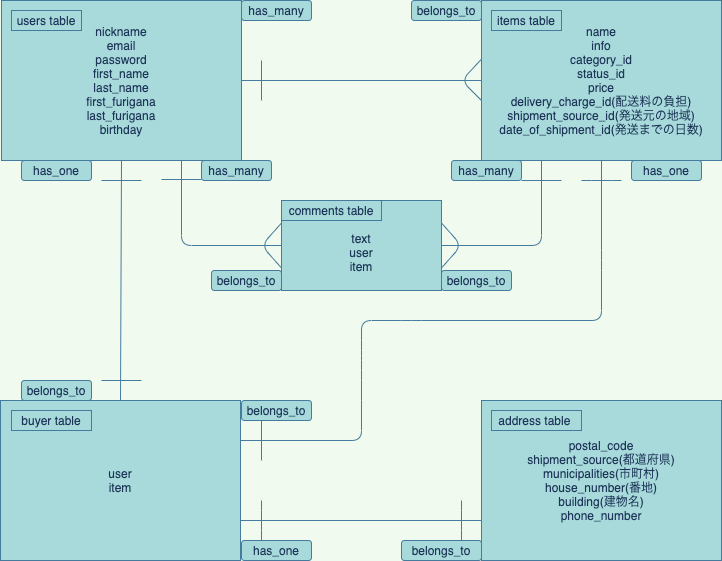

The diagram above was exported from draw.io. Its source (the exported page's mxGraphModel, read from the mxfile embedded in the PNG):
<mxGraphModel dx="1186" dy="859" grid="1" gridSize="10" guides="1" tooltips="1" connect="1" arrows="1" fold="1" page="1" pageScale="1" pageWidth="827" pageHeight="1169" background="#F1FAEE" math="0" shadow="1">
  <root>
    <mxCell id="0" />
    <mxCell id="1" parent="0" />
    <mxCell id="2" value="nickname&lt;br&gt;email&lt;br&gt;password&lt;br&gt;first_name&lt;br&gt;last_name&lt;br&gt;first_furigana&lt;br&gt;last_furigana&lt;br&gt;birthday" style="rounded=0;whiteSpace=wrap;html=1;fillColor=#A8DADC;strokeColor=#457B9D;fontColor=#1D3557;" parent="1" vertex="1">
      <mxGeometry x="40" y="80" width="240" height="160" as="geometry" />
    </mxCell>
    <mxCell id="4" value="name&lt;br&gt;info&lt;br&gt;category_id&lt;br&gt;status_id&lt;br&gt;price&lt;br&gt;delivery_charge_id(配送料の負担)&lt;br&gt;shipment_source_id(発送元の地域)&lt;br&gt;date_of_shipment_id(発送までの日数)" style="rounded=0;whiteSpace=wrap;html=1;fillColor=#A8DADC;strokeColor=#457B9D;fontColor=#1D3557;" parent="1" vertex="1">
      <mxGeometry x="520" y="80" width="240" height="160" as="geometry" />
    </mxCell>
    <mxCell id="5" value="" style="endArrow=none;html=1;exitX=1;exitY=0.5;exitDx=0;exitDy=0;entryX=0;entryY=0.5;entryDx=0;entryDy=0;labelBackgroundColor=#F1FAEE;strokeColor=#457B9D;fontColor=#1D3557;" parent="1" source="2" target="4" edge="1">
      <mxGeometry width="50" height="50" relative="1" as="geometry">
        <mxPoint x="580" y="460" as="sourcePoint" />
        <mxPoint x="510" y="160" as="targetPoint" />
        <Array as="points" />
      </mxGeometry>
    </mxCell>
    <mxCell id="8" value="&lt;br&gt;text&lt;br&gt;user&lt;br&gt;item" style="rounded=0;whiteSpace=wrap;html=1;fillColor=#A8DADC;strokeColor=#457B9D;fontColor=#1D3557;" parent="1" vertex="1">
      <mxGeometry x="320" y="280" width="160" height="90" as="geometry" />
    </mxCell>
    <mxCell id="9" value="postal_code&lt;br&gt;shipment_source(都道府県)&lt;br&gt;municipalities(市町村)&lt;br&gt;house_number(番地)&lt;br&gt;building(建物名)&lt;br&gt;phone_number" style="rounded=0;whiteSpace=wrap;html=1;fillColor=#A8DADC;strokeColor=#457B9D;fontColor=#1D3557;" parent="1" vertex="1">
      <mxGeometry x="520" y="480" width="240" height="160" as="geometry" />
    </mxCell>
    <mxCell id="11" value="user&lt;br&gt;item" style="rounded=0;whiteSpace=wrap;html=1;fillColor=#A8DADC;strokeColor=#457B9D;fontColor=#1D3557;" parent="1" vertex="1">
      <mxGeometry x="39" y="480" width="240" height="160" as="geometry" />
    </mxCell>
    <mxCell id="17" value="" style="endArrow=none;html=1;exitX=0.5;exitY=1;exitDx=0;exitDy=0;entryX=0.5;entryY=0;entryDx=0;entryDy=0;labelBackgroundColor=#F1FAEE;strokeColor=#457B9D;fontColor=#1D3557;" parent="1" source="2" target="11" edge="1">
      <mxGeometry width="50" height="50" relative="1" as="geometry">
        <mxPoint x="150" y="320" as="sourcePoint" />
        <mxPoint x="390" y="320" as="targetPoint" />
        <Array as="points" />
      </mxGeometry>
    </mxCell>
    <mxCell id="20" value="" style="endArrow=none;html=1;exitX=1;exitY=0.25;exitDx=0;exitDy=0;labelBackgroundColor=#F1FAEE;strokeColor=#457B9D;fontColor=#1D3557;" parent="1" source="11" edge="1">
      <mxGeometry width="50" height="50" relative="1" as="geometry">
        <mxPoint x="280" y="509" as="sourcePoint" />
        <mxPoint x="400" y="480" as="targetPoint" />
        <Array as="points">
          <mxPoint x="400" y="520" />
        </Array>
      </mxGeometry>
    </mxCell>
    <mxCell id="21" value="" style="endArrow=none;html=1;entryX=0.5;entryY=1;entryDx=0;entryDy=0;labelBackgroundColor=#F1FAEE;strokeColor=#457B9D;fontColor=#1D3557;" parent="1" target="4" edge="1">
      <mxGeometry width="50" height="50" relative="1" as="geometry">
        <mxPoint x="400" y="480" as="sourcePoint" />
        <mxPoint x="640" y="280" as="targetPoint" />
        <Array as="points">
          <mxPoint x="400" y="450" />
          <mxPoint x="400" y="430" />
          <mxPoint x="400" y="400" />
          <mxPoint x="450" y="400" />
          <mxPoint x="640" y="400" />
          <mxPoint x="640" y="340" />
        </Array>
      </mxGeometry>
    </mxCell>
    <mxCell id="26" value="" style="endArrow=none;html=1;labelBackgroundColor=#F1FAEE;strokeColor=#457B9D;fontColor=#1D3557;" parent="1" edge="1">
      <mxGeometry width="50" height="50" relative="1" as="geometry">
        <mxPoint x="620" y="260" as="sourcePoint" />
        <mxPoint x="660" y="260" as="targetPoint" />
        <Array as="points">
          <mxPoint x="640" y="260" />
        </Array>
      </mxGeometry>
    </mxCell>
    <mxCell id="27" value="" style="endArrow=none;html=1;labelBackgroundColor=#F1FAEE;strokeColor=#457B9D;fontColor=#1D3557;" parent="1" edge="1">
      <mxGeometry width="50" height="50" relative="1" as="geometry">
        <mxPoint x="300" y="500" as="sourcePoint" />
        <mxPoint x="300" y="540" as="targetPoint" />
        <Array as="points" />
      </mxGeometry>
    </mxCell>
    <mxCell id="28" value="belongs_to" style="rounded=1;whiteSpace=wrap;html=1;fillColor=#A8DADC;strokeColor=#457B9D;fontColor=#1D3557;" parent="1" vertex="1">
      <mxGeometry x="450" y="80" width="70" height="20" as="geometry" />
    </mxCell>
    <mxCell id="29" value="has_many" style="rounded=1;whiteSpace=wrap;html=1;fillColor=#A8DADC;strokeColor=#457B9D;fontColor=#1D3557;" parent="1" vertex="1">
      <mxGeometry x="280" y="80" width="70" height="20" as="geometry" />
    </mxCell>
    <mxCell id="30" value="has_one" style="rounded=1;whiteSpace=wrap;html=1;fillColor=#A8DADC;strokeColor=#457B9D;fontColor=#1D3557;" parent="1" vertex="1">
      <mxGeometry x="60" y="240" width="70" height="20" as="geometry" />
    </mxCell>
    <mxCell id="31" value="belongs_to" style="rounded=1;whiteSpace=wrap;html=1;fillColor=#A8DADC;strokeColor=#457B9D;fontColor=#1D3557;" parent="1" vertex="1">
      <mxGeometry x="60" y="460" width="70" height="20" as="geometry" />
    </mxCell>
    <mxCell id="32" value="" style="endArrow=none;html=1;entryX=0.25;entryY=1;entryDx=0;entryDy=0;exitX=1;exitY=0.5;exitDx=0;exitDy=0;labelBackgroundColor=#F1FAEE;strokeColor=#457B9D;fontColor=#1D3557;" parent="1" source="8" target="4" edge="1">
      <mxGeometry width="50" height="50" relative="1" as="geometry">
        <mxPoint x="480" y="290" as="sourcePoint" />
        <mxPoint x="580" y="250" as="targetPoint" />
        <Array as="points">
          <mxPoint x="580" y="325" />
        </Array>
      </mxGeometry>
    </mxCell>
    <mxCell id="33" value="" style="endArrow=none;html=1;entryX=0.75;entryY=1;entryDx=0;entryDy=0;exitX=0;exitY=0.5;exitDx=0;exitDy=0;labelBackgroundColor=#F1FAEE;strokeColor=#457B9D;fontColor=#1D3557;" parent="1" source="8" target="2" edge="1">
      <mxGeometry width="50" height="50" relative="1" as="geometry">
        <mxPoint x="320" y="290" as="sourcePoint" />
        <mxPoint x="220" y="250" as="targetPoint" />
        <Array as="points">
          <mxPoint x="220" y="325" />
        </Array>
      </mxGeometry>
    </mxCell>
    <mxCell id="35" value="" style="endArrow=none;html=1;labelBackgroundColor=#F1FAEE;strokeColor=#457B9D;fontColor=#1D3557;" parent="1" edge="1">
      <mxGeometry width="50" height="50" relative="1" as="geometry">
        <mxPoint x="200" y="259" as="sourcePoint" />
        <mxPoint x="240" y="259" as="targetPoint" />
      </mxGeometry>
    </mxCell>
    <mxCell id="36" value="" style="endArrow=none;html=1;labelBackgroundColor=#F1FAEE;strokeColor=#457B9D;fontColor=#1D3557;" parent="1" edge="1">
      <mxGeometry width="50" height="50" relative="1" as="geometry">
        <mxPoint x="560" y="260" as="sourcePoint" />
        <mxPoint x="600" y="260" as="targetPoint" />
      </mxGeometry>
    </mxCell>
    <mxCell id="38" value="" style="endArrow=none;html=1;exitX=-0.002;exitY=0.37;exitDx=0;exitDy=0;exitPerimeter=0;labelBackgroundColor=#F1FAEE;strokeColor=#457B9D;fontColor=#1D3557;" parent="1" source="4" edge="1">
      <mxGeometry width="50" height="50" relative="1" as="geometry">
        <mxPoint x="440" y="192.5" as="sourcePoint" />
        <mxPoint x="520" y="180" as="targetPoint" />
        <Array as="points">
          <mxPoint x="500" y="160" />
        </Array>
      </mxGeometry>
    </mxCell>
    <mxCell id="41" value="" style="endArrow=none;html=1;entryX=0;entryY=0.75;entryDx=0;entryDy=0;exitX=1;exitY=0.75;exitDx=0;exitDy=0;labelBackgroundColor=#F1FAEE;strokeColor=#457B9D;fontColor=#1D3557;" parent="1" source="11" target="9" edge="1">
      <mxGeometry width="50" height="50" relative="1" as="geometry">
        <mxPoint x="375" y="620" as="sourcePoint" />
        <mxPoint x="425" y="570" as="targetPoint" />
      </mxGeometry>
    </mxCell>
    <mxCell id="44" value="" style="endArrow=none;html=1;labelBackgroundColor=#F1FAEE;strokeColor=#457B9D;fontColor=#1D3557;" parent="1" edge="1">
      <mxGeometry width="50" height="50" relative="1" as="geometry">
        <mxPoint x="300" y="580" as="sourcePoint" />
        <mxPoint x="300" y="620" as="targetPoint" />
        <Array as="points">
          <mxPoint x="300" y="600" />
        </Array>
      </mxGeometry>
    </mxCell>
    <mxCell id="45" value="" style="endArrow=none;html=1;labelBackgroundColor=#F1FAEE;strokeColor=#457B9D;fontColor=#1D3557;" parent="1" edge="1">
      <mxGeometry width="50" height="50" relative="1" as="geometry">
        <mxPoint x="500" y="580" as="sourcePoint" />
        <mxPoint x="500" y="620" as="targetPoint" />
        <Array as="points">
          <mxPoint x="500" y="600" />
        </Array>
      </mxGeometry>
    </mxCell>
    <mxCell id="47" value="has_one" style="rounded=1;whiteSpace=wrap;html=1;fillColor=#A8DADC;strokeColor=#457B9D;fontColor=#1D3557;" parent="1" vertex="1">
      <mxGeometry x="280" y="620" width="70" height="20" as="geometry" />
    </mxCell>
    <mxCell id="48" value="belongs_to" style="rounded=1;whiteSpace=wrap;html=1;fillColor=#A8DADC;strokeColor=#457B9D;fontColor=#1D3557;" parent="1" vertex="1">
      <mxGeometry x="440" y="620" width="80" height="20" as="geometry" />
    </mxCell>
    <mxCell id="49" value="has_one" style="rounded=1;whiteSpace=wrap;html=1;fillColor=#A8DADC;strokeColor=#457B9D;fontColor=#1D3557;" parent="1" vertex="1">
      <mxGeometry x="670" y="240" width="70" height="20" as="geometry" />
    </mxCell>
    <mxCell id="50" value="belongs_to" style="rounded=1;whiteSpace=wrap;html=1;fillColor=#A8DADC;strokeColor=#457B9D;fontColor=#1D3557;" parent="1" vertex="1">
      <mxGeometry x="280" y="480" width="70" height="20" as="geometry" />
    </mxCell>
    <mxCell id="51" value="belongs_to" style="rounded=1;whiteSpace=wrap;html=1;fillColor=#A8DADC;strokeColor=#457B9D;fontColor=#1D3557;" parent="1" vertex="1">
      <mxGeometry x="250" y="350" width="70" height="20" as="geometry" />
    </mxCell>
    <mxCell id="52" value="belongs_to" style="rounded=1;whiteSpace=wrap;html=1;fillColor=#A8DADC;strokeColor=#457B9D;fontColor=#1D3557;" parent="1" vertex="1">
      <mxGeometry x="480" y="350" width="70" height="20" as="geometry" />
    </mxCell>
    <mxCell id="53" value="" style="endArrow=none;html=1;labelBackgroundColor=#F1FAEE;strokeColor=#457B9D;fontColor=#1D3557;" parent="1" edge="1">
      <mxGeometry width="50" height="50" relative="1" as="geometry">
        <mxPoint x="140" y="260" as="sourcePoint" />
        <mxPoint x="180" y="260" as="targetPoint" />
      </mxGeometry>
    </mxCell>
    <mxCell id="54" value="has_many" style="rounded=1;whiteSpace=wrap;html=1;fillColor=#A8DADC;strokeColor=#457B9D;fontColor=#1D3557;" parent="1" vertex="1">
      <mxGeometry x="240" y="240" width="70" height="20" as="geometry" />
    </mxCell>
    <mxCell id="55" value="has_many" style="rounded=1;whiteSpace=wrap;html=1;fillColor=#A8DADC;strokeColor=#457B9D;fontColor=#1D3557;" parent="1" vertex="1">
      <mxGeometry x="490" y="240" width="70" height="20" as="geometry" />
    </mxCell>
    <mxCell id="56" value="" style="endArrow=none;html=1;exitX=1;exitY=0.75;exitDx=0;exitDy=0;entryX=1;entryY=0.25;entryDx=0;entryDy=0;labelBackgroundColor=#F1FAEE;strokeColor=#457B9D;fontColor=#1D3557;" parent="1" source="8" target="8" edge="1">
      <mxGeometry width="50" height="50" relative="1" as="geometry">
        <mxPoint x="490" y="340" as="sourcePoint" />
        <mxPoint x="480" y="310" as="targetPoint" />
        <Array as="points">
          <mxPoint x="500" y="325" />
        </Array>
      </mxGeometry>
    </mxCell>
    <mxCell id="58" value="" style="endArrow=none;html=1;exitX=0;exitY=0.75;exitDx=0;exitDy=0;entryX=0;entryY=0.25;entryDx=0;entryDy=0;labelBackgroundColor=#F1FAEE;strokeColor=#457B9D;fontColor=#1D3557;" parent="1" source="8" target="8" edge="1">
      <mxGeometry width="50" height="50" relative="1" as="geometry">
        <mxPoint x="260" y="320" as="sourcePoint" />
        <mxPoint x="310" y="270" as="targetPoint" />
        <Array as="points">
          <mxPoint x="300" y="325" />
        </Array>
      </mxGeometry>
    </mxCell>
    <mxCell id="61" value="" style="endArrow=none;html=1;labelBackgroundColor=#F1FAEE;strokeColor=#457B9D;fontColor=#1D3557;" parent="1" edge="1">
      <mxGeometry width="50" height="50" relative="1" as="geometry">
        <mxPoint x="300" y="140" as="sourcePoint" />
        <mxPoint x="300" y="180" as="targetPoint" />
        <Array as="points" />
      </mxGeometry>
    </mxCell>
    <mxCell id="62" value="users table" style="rounded=0;whiteSpace=wrap;html=1;fillColor=#A8DADC;strokeColor=#457B9D;fontColor=#1D3557;" parent="1" vertex="1">
      <mxGeometry x="50" y="90" width="70" height="20" as="geometry" />
    </mxCell>
    <mxCell id="63" value="items table" style="rounded=0;whiteSpace=wrap;html=1;fillColor=#A8DADC;strokeColor=#457B9D;fontColor=#1D3557;" parent="1" vertex="1">
      <mxGeometry x="530" y="90" width="70" height="20" as="geometry" />
    </mxCell>
    <mxCell id="64" value="buyer table" style="rounded=0;whiteSpace=wrap;html=1;fillColor=#A8DADC;strokeColor=#457B9D;fontColor=#1D3557;" parent="1" vertex="1">
      <mxGeometry x="50" y="490" width="80" height="20" as="geometry" />
    </mxCell>
    <mxCell id="65" value="address table&amp;nbsp;" style="rounded=0;whiteSpace=wrap;html=1;fillColor=#A8DADC;strokeColor=#457B9D;fontColor=#1D3557;" parent="1" vertex="1">
      <mxGeometry x="530" y="490" width="90" height="20" as="geometry" />
    </mxCell>
    <mxCell id="66" value="comments table" style="rounded=0;whiteSpace=wrap;html=1;fillColor=#A8DADC;strokeColor=#457B9D;fontColor=#1D3557;" parent="1" vertex="1">
      <mxGeometry x="320" y="280" width="100" height="20" as="geometry" />
    </mxCell>
    <mxCell id="68" value="" style="endArrow=none;html=1;labelBackgroundColor=#F1FAEE;strokeColor=#457B9D;fontColor=#1D3557;" edge="1" parent="1">
      <mxGeometry width="50" height="50" relative="1" as="geometry">
        <mxPoint x="140" y="460" as="sourcePoint" />
        <mxPoint x="180" y="460" as="targetPoint" />
      </mxGeometry>
    </mxCell>
  </root>
</mxGraphModel>